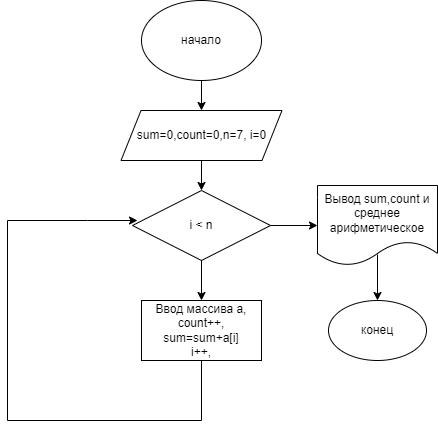

The diagram above was exported from draw.io. Its source (the exported page's mxGraphModel, read from the mxfile embedded in the PNG):
<mxGraphModel dx="868" dy="450" grid="1" gridSize="10" guides="1" tooltips="1" connect="1" arrows="1" fold="1" page="1" pageScale="1" pageWidth="827" pageHeight="1169" math="0" shadow="0">
  <root>
    <mxCell id="0" />
    <mxCell id="1" parent="0" />
    <mxCell id="qlcSpFbmJ_rv5orqCPH8-3" value="" style="edgeStyle=orthogonalEdgeStyle;rounded=0;orthogonalLoop=1;jettySize=auto;html=1;" edge="1" parent="1" source="qlcSpFbmJ_rv5orqCPH8-1" target="qlcSpFbmJ_rv5orqCPH8-2">
      <mxGeometry relative="1" as="geometry" />
    </mxCell>
    <mxCell id="qlcSpFbmJ_rv5orqCPH8-1" value="начало" style="ellipse;whiteSpace=wrap;html=1;" vertex="1" parent="1">
      <mxGeometry x="294" y="20" width="120" height="80" as="geometry" />
    </mxCell>
    <mxCell id="qlcSpFbmJ_rv5orqCPH8-5" value="" style="edgeStyle=orthogonalEdgeStyle;rounded=0;orthogonalLoop=1;jettySize=auto;html=1;" edge="1" parent="1" source="qlcSpFbmJ_rv5orqCPH8-2" target="qlcSpFbmJ_rv5orqCPH8-4">
      <mxGeometry relative="1" as="geometry" />
    </mxCell>
    <mxCell id="qlcSpFbmJ_rv5orqCPH8-2" value="sum=0,count=0,n=7, i=0" style="shape=parallelogram;perimeter=parallelogramPerimeter;whiteSpace=wrap;html=1;fixedSize=1;" vertex="1" parent="1">
      <mxGeometry x="273.5" y="130" width="161" height="50" as="geometry" />
    </mxCell>
    <mxCell id="qlcSpFbmJ_rv5orqCPH8-7" value="" style="edgeStyle=orthogonalEdgeStyle;rounded=0;orthogonalLoop=1;jettySize=auto;html=1;" edge="1" parent="1" source="qlcSpFbmJ_rv5orqCPH8-4" target="qlcSpFbmJ_rv5orqCPH8-6">
      <mxGeometry relative="1" as="geometry" />
    </mxCell>
    <mxCell id="qlcSpFbmJ_rv5orqCPH8-4" value="i &amp;lt; n" style="rhombus;whiteSpace=wrap;html=1;" vertex="1" parent="1">
      <mxGeometry x="285" y="210" width="138" height="70" as="geometry" />
    </mxCell>
    <mxCell id="qlcSpFbmJ_rv5orqCPH8-6" value="Ввод массива a,&lt;br&gt;count++,&lt;br&gt;sum=sum+a[i]&lt;br&gt;i++," style="whiteSpace=wrap;html=1;" vertex="1" parent="1">
      <mxGeometry x="294" y="320" width="120" height="60" as="geometry" />
    </mxCell>
    <mxCell id="qlcSpFbmJ_rv5orqCPH8-8" value="" style="endArrow=classic;html=1;rounded=0;exitX=0.5;exitY=1;exitDx=0;exitDy=0;" edge="1" parent="1" source="qlcSpFbmJ_rv5orqCPH8-6">
      <mxGeometry width="50" height="50" relative="1" as="geometry">
        <mxPoint x="390" y="340" as="sourcePoint" />
        <mxPoint x="290" y="240" as="targetPoint" />
        <Array as="points">
          <mxPoint x="354" y="440" />
          <mxPoint x="160" y="440" />
          <mxPoint x="160" y="240" />
          <mxPoint x="240" y="240" />
        </Array>
      </mxGeometry>
    </mxCell>
    <mxCell id="qlcSpFbmJ_rv5orqCPH8-9" value="" style="endArrow=classic;html=1;rounded=0;exitX=1;exitY=0.5;exitDx=0;exitDy=0;" edge="1" parent="1" source="qlcSpFbmJ_rv5orqCPH8-4" target="qlcSpFbmJ_rv5orqCPH8-10">
      <mxGeometry width="50" height="50" relative="1" as="geometry">
        <mxPoint x="340" y="320" as="sourcePoint" />
        <mxPoint x="470" y="245" as="targetPoint" />
      </mxGeometry>
    </mxCell>
    <mxCell id="qlcSpFbmJ_rv5orqCPH8-10" value="Вывод sum,count и среднее арифметическое" style="shape=document;whiteSpace=wrap;html=1;boundedLbl=1;fillColor=none;" vertex="1" parent="1">
      <mxGeometry x="470" y="205" width="120" height="80" as="geometry" />
    </mxCell>
    <mxCell id="qlcSpFbmJ_rv5orqCPH8-11" value="" style="endArrow=classic;html=1;rounded=0;exitX=0.5;exitY=0.864;exitDx=0;exitDy=0;exitPerimeter=0;" edge="1" parent="1" source="qlcSpFbmJ_rv5orqCPH8-10" target="qlcSpFbmJ_rv5orqCPH8-12">
      <mxGeometry width="50" height="50" relative="1" as="geometry">
        <mxPoint x="340" y="310" as="sourcePoint" />
        <mxPoint x="522" y="310" as="targetPoint" />
      </mxGeometry>
    </mxCell>
    <mxCell id="qlcSpFbmJ_rv5orqCPH8-12" value="конец" style="ellipse;whiteSpace=wrap;html=1;fillColor=none;" vertex="1" parent="1">
      <mxGeometry x="481" y="320" width="98" height="60" as="geometry" />
    </mxCell>
  </root>
</mxGraphModel>